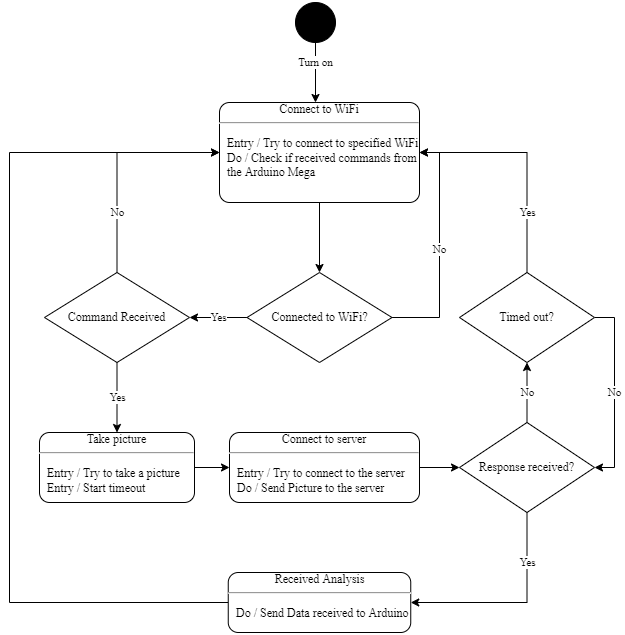

The diagram above was exported from draw.io. Its source (the exported page's mxGraphModel, read from the mxfile embedded in the PNG):
<mxGraphModel dx="2489" dy="2005" grid="1" gridSize="10" guides="1" tooltips="1" connect="1" arrows="1" fold="1" page="1" pageScale="1" pageWidth="827" pageHeight="1169" math="0" shadow="0">
  <root>
    <mxCell id="0" />
    <mxCell id="1" parent="0" />
    <mxCell id="tPzD1nfIZT9pbD6cuT3v-1" value="Turn on" style="edgeStyle=orthogonalEdgeStyle;rounded=0;orthogonalLoop=1;jettySize=auto;html=1;entryX=0.5;entryY=0;entryDx=0;entryDy=0;entryPerimeter=0;" parent="1" source="tPzD1nfIZT9pbD6cuT3v-2" edge="1">
      <mxGeometry x="-0.3333" relative="1" as="geometry">
        <mxPoint x="-424" y="-1060" as="targetPoint" />
        <mxPoint as="offset" />
      </mxGeometry>
    </mxCell>
    <mxCell id="tPzD1nfIZT9pbD6cuT3v-2" value="" style="shape=ellipse;html=1;fillColor=#000000;fontSize=18;fontColor=#ffffff;" parent="1" vertex="1">
      <mxGeometry x="-444" y="-1160" width="40" height="40" as="geometry" />
    </mxCell>
    <mxCell id="tPzD1nfIZT9pbD6cuT3v-3" style="edgeStyle=orthogonalEdgeStyle;rounded=0;orthogonalLoop=1;jettySize=auto;html=1;entryX=0.5;entryY=0;entryDx=0;entryDy=0;exitX=0.5;exitY=1;exitDx=0;exitDy=0;exitPerimeter=0;" parent="1" edge="1">
      <mxGeometry relative="1" as="geometry">
        <mxPoint x="-424" y="-1000" as="sourcePoint" />
        <Array as="points" />
        <mxPoint x="-424" y="-960" as="targetPoint" />
      </mxGeometry>
    </mxCell>
    <mxCell id="3hnJyk5wI7oayKwS1ue4-2" value="" style="edgeStyle=orthogonalEdgeStyle;rounded=0;orthogonalLoop=1;jettySize=auto;html=1;" edge="1" parent="1" source="tPzD1nfIZT9pbD6cuT3v-5" target="3hnJyk5wI7oayKwS1ue4-1">
      <mxGeometry relative="1" as="geometry" />
    </mxCell>
    <mxCell id="tPzD1nfIZT9pbD6cuT3v-5" value="&lt;span&gt;Connect to WiFi&lt;br&gt;&lt;/span&gt;&lt;hr&gt;&lt;p&gt;&lt;/p&gt;&lt;p style=&quot;margin: 0px 0px 0px 8px; text-align: left;&quot;&gt;Entry / Try to connect to specified WiFi&lt;br&gt;&lt;/p&gt;&lt;p style=&quot;margin: 0px 0px 0px 8px; text-align: left;&quot;&gt;&lt;span style=&quot;background-color: initial;&quot;&gt;Do / Check if received commands from the Arduino Mega&lt;/span&gt;&lt;br&gt;&lt;/p&gt;" style="shape=mxgraph.sysml.simpleState;html=1;overflow=fill;whiteSpace=wrap;align=center;" parent="1" vertex="1">
      <mxGeometry x="-520" y="-1060" width="200" height="100" as="geometry" />
    </mxCell>
    <mxCell id="3hnJyk5wI7oayKwS1ue4-11" value="" style="edgeStyle=orthogonalEdgeStyle;rounded=0;orthogonalLoop=1;jettySize=auto;html=1;" edge="1" parent="1" source="tPzD1nfIZT9pbD6cuT3v-8" target="3hnJyk5wI7oayKwS1ue4-10">
      <mxGeometry relative="1" as="geometry" />
    </mxCell>
    <mxCell id="tPzD1nfIZT9pbD6cuT3v-8" value="&lt;span&gt;Connect to server&lt;br&gt;&lt;/span&gt;&lt;hr&gt;&lt;p&gt;&lt;/p&gt;&lt;p style=&quot;margin: 0px 0px 0px 8px; text-align: left;&quot;&gt;Entry / Try to connect to the server&lt;/p&gt;&lt;p style=&quot;margin: 0px 0px 0px 8px; text-align: left;&quot;&gt;Do / Send Picture to the server&lt;/p&gt;&lt;p style=&quot;margin: 0px 0px 0px 8px; text-align: left;&quot;&gt;&lt;br&gt;&lt;/p&gt;&lt;p style=&quot;margin: 0px 0px 0px 8px; text-align: left;&quot;&gt;&lt;br&gt;&lt;/p&gt;" style="shape=mxgraph.sysml.simpleState;html=1;overflow=fill;whiteSpace=wrap;align=center;" parent="1" vertex="1">
      <mxGeometry x="-510" y="-730" width="190" height="70" as="geometry" />
    </mxCell>
    <mxCell id="3hnJyk5wI7oayKwS1ue4-8" value="Yes" style="edgeStyle=orthogonalEdgeStyle;rounded=0;orthogonalLoop=1;jettySize=auto;html=1;" edge="1" parent="1" source="tPzD1nfIZT9pbD6cuT3v-27" target="3hnJyk5wI7oayKwS1ue4-7">
      <mxGeometry relative="1" as="geometry" />
    </mxCell>
    <mxCell id="3hnJyk5wI7oayKwS1ue4-13" value="No" style="edgeStyle=orthogonalEdgeStyle;rounded=0;orthogonalLoop=1;jettySize=auto;html=1;entryX=0;entryY=0.5;entryDx=0;entryDy=0;entryPerimeter=0;" edge="1" parent="1" source="tPzD1nfIZT9pbD6cuT3v-27" target="tPzD1nfIZT9pbD6cuT3v-5">
      <mxGeometry x="-0.4607" relative="1" as="geometry">
        <Array as="points">
          <mxPoint x="-622" y="-1010" />
        </Array>
        <mxPoint as="offset" />
      </mxGeometry>
    </mxCell>
    <mxCell id="tPzD1nfIZT9pbD6cuT3v-27" value="Command Received" style="rhombus;whiteSpace=wrap;html=1;" parent="1" vertex="1">
      <mxGeometry x="-695" y="-890" width="145" height="90" as="geometry" />
    </mxCell>
    <mxCell id="3hnJyk5wI7oayKwS1ue4-3" value="No" style="edgeStyle=orthogonalEdgeStyle;rounded=0;orthogonalLoop=1;jettySize=auto;html=1;entryX=1;entryY=0.5;entryDx=0;entryDy=0;entryPerimeter=0;" edge="1" parent="1" source="3hnJyk5wI7oayKwS1ue4-1" target="tPzD1nfIZT9pbD6cuT3v-5">
      <mxGeometry relative="1" as="geometry">
        <Array as="points">
          <mxPoint x="-300" y="-845" />
          <mxPoint x="-300" y="-1010" />
        </Array>
      </mxGeometry>
    </mxCell>
    <mxCell id="3hnJyk5wI7oayKwS1ue4-4" value="Yes" style="edgeStyle=orthogonalEdgeStyle;rounded=0;orthogonalLoop=1;jettySize=auto;html=1;" edge="1" parent="1" source="3hnJyk5wI7oayKwS1ue4-1" target="tPzD1nfIZT9pbD6cuT3v-27">
      <mxGeometry relative="1" as="geometry" />
    </mxCell>
    <mxCell id="3hnJyk5wI7oayKwS1ue4-1" value="Connected to WiFi?" style="rhombus;whiteSpace=wrap;html=1;" vertex="1" parent="1">
      <mxGeometry x="-492.5" y="-890" width="145" height="90" as="geometry" />
    </mxCell>
    <mxCell id="3hnJyk5wI7oayKwS1ue4-9" value="" style="edgeStyle=orthogonalEdgeStyle;rounded=0;orthogonalLoop=1;jettySize=auto;html=1;" edge="1" parent="1" source="3hnJyk5wI7oayKwS1ue4-7" target="tPzD1nfIZT9pbD6cuT3v-8">
      <mxGeometry relative="1" as="geometry" />
    </mxCell>
    <mxCell id="3hnJyk5wI7oayKwS1ue4-7" value="&lt;span&gt;Take picture&lt;br&gt;&lt;/span&gt;&lt;hr&gt;&lt;p&gt;&lt;/p&gt;&lt;p style=&quot;margin: 0px 0px 0px 8px; text-align: left;&quot;&gt;Entry / Try to take a picture&lt;br&gt;&lt;/p&gt;&lt;p style=&quot;margin: 0px 0px 0px 8px; text-align: left;&quot;&gt;Entry / Start timeout&lt;/p&gt;&lt;p style=&quot;margin: 0px 0px 0px 8px; text-align: left;&quot;&gt;&lt;br&gt;&lt;/p&gt;&lt;p style=&quot;margin: 0px 0px 0px 8px; text-align: left;&quot;&gt;&lt;br&gt;&lt;/p&gt;" style="shape=mxgraph.sysml.simpleState;html=1;overflow=fill;whiteSpace=wrap;align=center;" vertex="1" parent="1">
      <mxGeometry x="-700" y="-730" width="155" height="70" as="geometry" />
    </mxCell>
    <mxCell id="3hnJyk5wI7oayKwS1ue4-15" value="No" style="edgeStyle=orthogonalEdgeStyle;rounded=0;orthogonalLoop=1;jettySize=auto;html=1;" edge="1" parent="1" source="3hnJyk5wI7oayKwS1ue4-10" target="3hnJyk5wI7oayKwS1ue4-14">
      <mxGeometry relative="1" as="geometry" />
    </mxCell>
    <mxCell id="3hnJyk5wI7oayKwS1ue4-18" value="Yes" style="edgeStyle=orthogonalEdgeStyle;rounded=0;orthogonalLoop=1;jettySize=auto;html=1;" edge="1" parent="1" source="3hnJyk5wI7oayKwS1ue4-10" target="3hnJyk5wI7oayKwS1ue4-17">
      <mxGeometry x="-0.5152" relative="1" as="geometry">
        <Array as="points">
          <mxPoint x="-212" y="-560" />
        </Array>
        <mxPoint as="offset" />
      </mxGeometry>
    </mxCell>
    <mxCell id="3hnJyk5wI7oayKwS1ue4-10" value="Response received?" style="rhombus;whiteSpace=wrap;html=1;" vertex="1" parent="1">
      <mxGeometry x="-280" y="-740" width="135" height="90" as="geometry" />
    </mxCell>
    <mxCell id="3hnJyk5wI7oayKwS1ue4-16" value="Yes" style="edgeStyle=orthogonalEdgeStyle;rounded=0;orthogonalLoop=1;jettySize=auto;html=1;entryX=1;entryY=0.5;entryDx=0;entryDy=0;entryPerimeter=0;" edge="1" parent="1" source="3hnJyk5wI7oayKwS1ue4-14" target="tPzD1nfIZT9pbD6cuT3v-5">
      <mxGeometry x="-0.4725" relative="1" as="geometry">
        <Array as="points">
          <mxPoint x="-212" y="-1010" />
        </Array>
        <mxPoint as="offset" />
      </mxGeometry>
    </mxCell>
    <mxCell id="3hnJyk5wI7oayKwS1ue4-20" value="No" style="edgeStyle=orthogonalEdgeStyle;rounded=0;orthogonalLoop=1;jettySize=auto;html=1;entryX=1;entryY=0.5;entryDx=0;entryDy=0;" edge="1" parent="1" source="3hnJyk5wI7oayKwS1ue4-14" target="3hnJyk5wI7oayKwS1ue4-10">
      <mxGeometry relative="1" as="geometry">
        <Array as="points">
          <mxPoint x="-125" y="-845" />
          <mxPoint x="-125" y="-695" />
        </Array>
      </mxGeometry>
    </mxCell>
    <mxCell id="3hnJyk5wI7oayKwS1ue4-14" value="Timed out?" style="rhombus;whiteSpace=wrap;html=1;" vertex="1" parent="1">
      <mxGeometry x="-280" y="-890" width="135" height="90" as="geometry" />
    </mxCell>
    <mxCell id="3hnJyk5wI7oayKwS1ue4-19" style="edgeStyle=orthogonalEdgeStyle;rounded=0;orthogonalLoop=1;jettySize=auto;html=1;entryX=0;entryY=0.5;entryDx=0;entryDy=0;entryPerimeter=0;" edge="1" parent="1" source="3hnJyk5wI7oayKwS1ue4-17" target="tPzD1nfIZT9pbD6cuT3v-5">
      <mxGeometry relative="1" as="geometry">
        <Array as="points">
          <mxPoint x="-730" y="-560" />
          <mxPoint x="-730" y="-1010" />
        </Array>
      </mxGeometry>
    </mxCell>
    <mxCell id="3hnJyk5wI7oayKwS1ue4-17" value="&lt;span&gt;Received Analysis&lt;br&gt;&lt;/span&gt;&lt;hr&gt;&lt;p&gt;&lt;/p&gt;&lt;p style=&quot;margin: 0px 0px 0px 8px; text-align: left;&quot;&gt;Do / Send Data received to Arduino&lt;/p&gt;&lt;p style=&quot;margin: 0px 0px 0px 8px; text-align: left;&quot;&gt;&lt;br&gt;&lt;/p&gt;" style="shape=mxgraph.sysml.simpleState;html=1;overflow=fill;whiteSpace=wrap;align=center;" vertex="1" parent="1">
      <mxGeometry x="-511.25" y="-590" width="182.5" height="60" as="geometry" />
    </mxCell>
  </root>
</mxGraphModel>